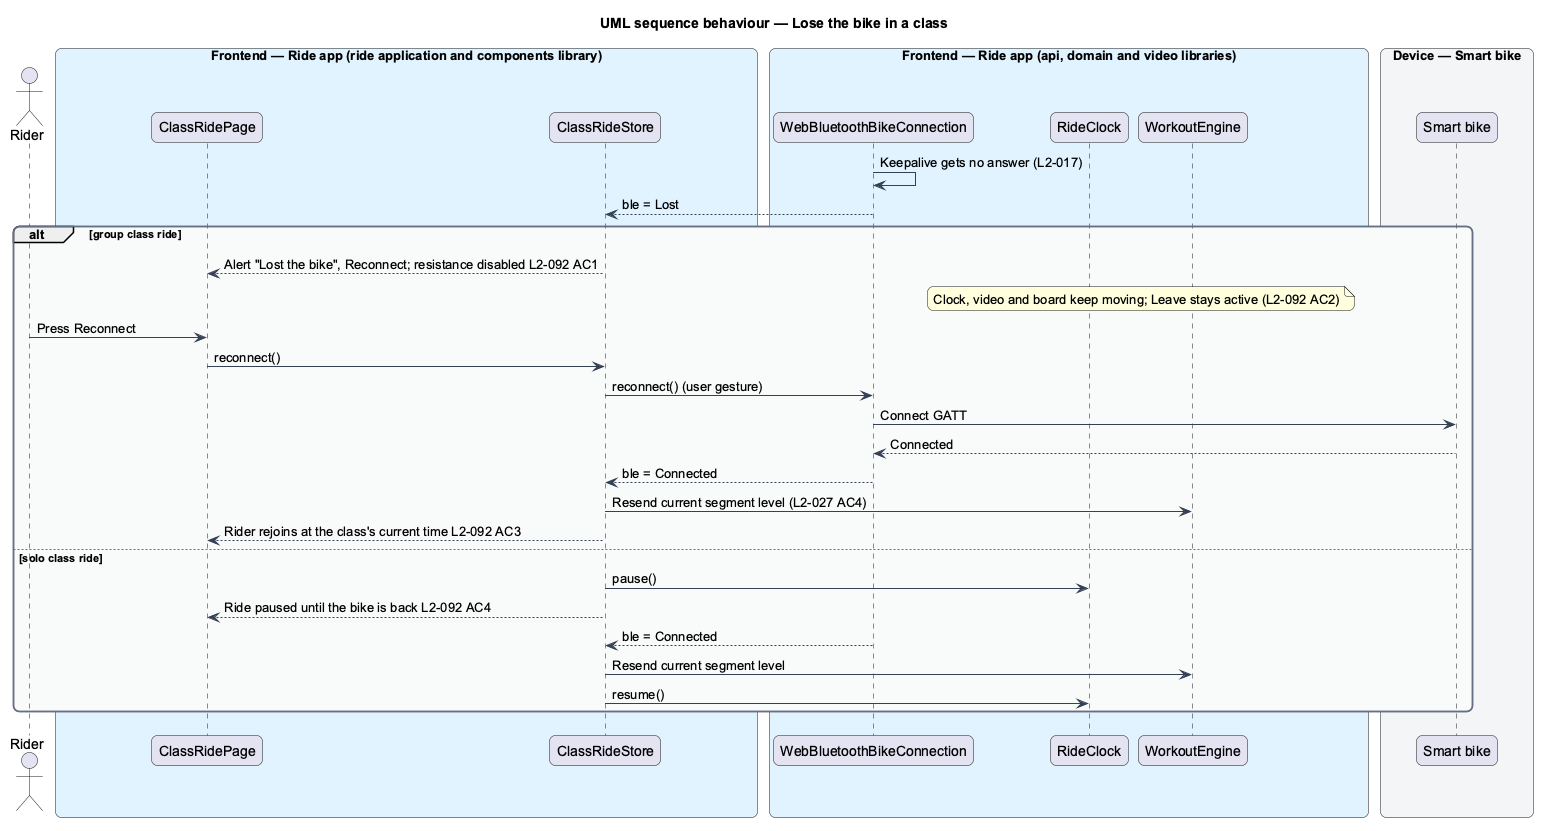

The diagram above was rendered by PlantUML. Its source (embedded in the PNG):
@startuml
title UML sequence behaviour — Lose the bike in a class
skinparam backgroundColor #FFFFFF
skinparam shadowing false
skinparam roundcorner 12
skinparam defaultFontName Arial
skinparam ArrowColor #344054
skinparam rectangle {
  BorderColor #344054
  FontColor #101828
}
skinparam package {
  BorderColor #667085
  FontColor #101828
  BackgroundColor #F9FAFB
}
actor "Rider" as rider
box "Frontend — Ride app (ride application and components library)" #E0F2FE
  participant "ClassRidePage" as page
  participant "ClassRideStore" as store
end box
box "Frontend — Ride app (api, domain and video libraries)" #E0F2FE
  participant "WebBluetoothBikeConnection" as conn
  participant "RideClock" as clock
  participant "WorkoutEngine" as engine
end box
box "Device — Smart bike" #F2F4F7
  participant "Smart bike" as bike
end box
conn -> conn : Keepalive gets no answer (L2-017)
conn --> store : ble = Lost
alt group class ride
  store --> page : Alert "Lost the bike", Reconnect; resistance disabled L2-092 AC1
  note over clock, engine : Clock, video and board keep moving; Leave stays active (L2-092 AC2)
  rider -> page : Press Reconnect
  page -> store : reconnect()
  store -> conn : reconnect() (user gesture)
  conn -> bike : Connect GATT
  bike --> conn : Connected
  conn --> store : ble = Connected
  store -> engine : Resend current segment level (L2-027 AC4)
  store --> page : Rider rejoins at the class's current time L2-092 AC3
else solo class ride
  store -> clock : pause()
  store --> page : Ride paused until the bike is back L2-092 AC4
  conn --> store : ble = Connected
  store -> engine : Resend current segment level
  store -> clock : resume()
end
@enduml